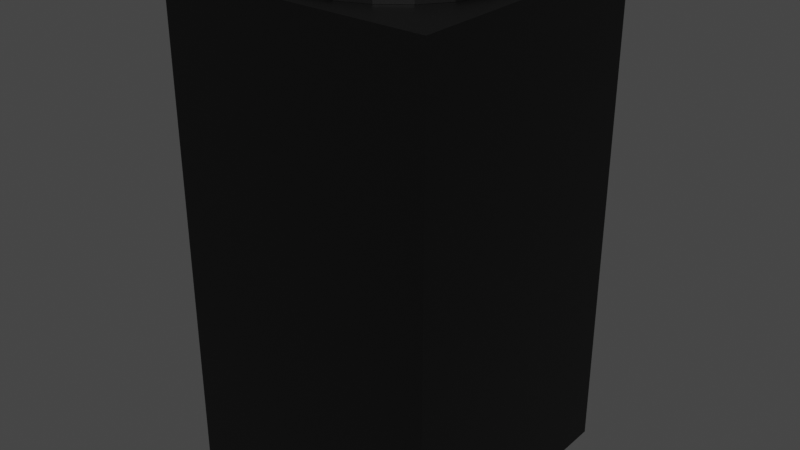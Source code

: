 # Source: 01ewazon.blend  (saved by Blender 3.3.6; exported with 4.5.12 LTS)
import bpy
from mathutils import Matrix  # noqa: F401  (used for matrix-valued properties, if any)

bpy.ops.wm.read_factory_settings(use_empty=True)
scene = bpy.context.scene
scene.name = 'Scene'

# ---- collections
col_collection = bpy.data.collections.new('Collection'); scene.collection.children.link(col_collection)

# ---- materials (node trees are filled in below, after node groups)
mat_mat1 = bpy.data.materials.new('mat1')
mat_mat1.alpha_threshold = 0.0
mat_mat1.use_transparent_shadow = False
mat_mat1.roughness = 0.5
mat_mat1.line_color = (0.0, 0.0, 0.0, 1.0)

# ---- material node trees
mat_mat1.use_nodes = True; mat_mat1.node_tree.nodes.clear()
_N = mat_mat1.node_tree.nodes; _L = mat_mat1.node_tree.links
n0 = _N.new('ShaderNodeOutputMaterial'); n0.name = 'Material Output'; n0.location = (300, 300)
n1 = _N.new('ShaderNodeBsdfPrincipled'); n1.name = 'Principled BSDF'; n1.location = (10, 300)
n1.distribution = 'GGX'
n1.subsurface_method = 'RANDOM_WALK_SKIN'
n1.inputs[0].default_value = (0.0, 0.0, 0.0, 1.0)
n1.inputs[3].default_value = 1.45
n1.inputs[27].default_value = (0.0, 0.0, 0.0, 1.0)
n1.inputs[28].default_value = 1.0
_L.new(n1.outputs[0], n0.inputs[0])
n0.is_active_output = True

# ---- world
world_world = bpy.data.worlds.new('World'); scene.world = world_world
world_world.use_nodes = True; world_world.node_tree.nodes.clear()
_N = world_world.node_tree.nodes; _L = world_world.node_tree.links
n0 = _N.new('ShaderNodeOutputWorld'); n0.name = 'World Output'; n0.location = (300, 300)
n1 = _N.new('ShaderNodeBackground'); n1.name = 'Background'; n1.location = (10, 300)
n1.inputs[0].default_value = (0.05088, 0.05088, 0.05088, 1.0)
_L.new(n1.outputs[0], n0.inputs[0])
n0.is_active_output = True
world_world.color = (0.05088, 0.05088, 0.05088)
world_world.use_sun_shadow = False
world_world.sun_shadow_jitter_overblur = 0.0

# ---- meshes
me_cube = bpy.data.meshes.new('Cube')
me_cube.from_pydata([(0.0, 0.05614, 0.01743), (0.075, 0.075, 0.27), (0.075, 0.075, 0.0), (0.075, -0.075, 0.27), (0.01453, 0.05423, 0.01743), (0.075, -0.075, 0.0), (-0.075, 0.075, 0.27), (0.02807, 0.04862, 0.01743), (-0.075, 0.075, 0.0), (-0.075, -0.075, 0.27), (0.0397, 0.0397, 0.01743), (-0.075, -0.075, 0.0), (0.04862, 0.02807, 0.01743), (0.05423, 0.01453, 0.01743), (0.05614, 0.0, 0.01743), (0.05423, -0.01453, 0.01743), (0.04862, -0.02807, 0.01743), (0.0397, -0.0397, 0.01743), (0.02807, -0.04862, 0.01743), (0.01453, -0.05423, 0.01743), (0.0, -0.05614, 0.01743), (-0.01453, -0.05423, 0.01743), (-0.02807, -0.04862, 0.01743), (-0.0397, -0.0397, 0.01743), (-0.04862, -0.02807, 0.01743), (-0.05423, -0.01453, 0.01743), (-0.05614, 0.0, 0.01743), (-0.05423, 0.01453, 0.01743), (-0.04862, 0.02807, 0.01743), (-0.0397, 0.0397, 0.01743), (-0.02807, 0.04862, 0.01743), (-0.01453, 0.05423, 0.01743), (-0.05296, 4.54e-11, 0.27), (-0.05116, -0.01371, 0.27), (-0.05116, 0.01371, 0.27), (-0.04587, -0.02648, 0.27), (-0.04587, 0.02648, 0.27), (-0.03745, -0.03745, 0.27), (-0.01371, 0.05116, 0.27), (-0.02648, 0.04587, 0.27), (0.01371, 0.05116, 0.27), (0.03745, 0.03745, 0.27), (0.02648, 0.04587, 0.27), (-8.786e-12, 0.05296, 0.27), (-0.03745, 0.03745, 0.27), (-0.01371, -0.05116, 0.27), (-0.02648, -0.04587, 0.27), (0.02648, -0.04587, 0.27), (0.01371, -0.05116, 0.27), (-8.786e-12, -0.05296, 0.27), (0.04587, -0.02648, 0.27), (0.04587, 0.02648, 0.27), (0.05296, 4.54e-11, 0.27), (0.05116, -0.01371, 0.27), (0.05116, 0.01371, 0.27), (0.03745, -0.03745, 0.27), (-0.05296, 4.54e-11, 0.275), (-0.05116, -0.01371, 0.275), (-0.05116, 0.01371, 0.275), (-0.04587, -0.02648, 0.275), (-0.04587, 0.02648, 0.275), (-0.03745, -0.03745, 0.275), (-0.01371, 0.05116, 0.275), (-0.02648, 0.04587, 0.275), (0.01371, 0.05116, 0.275), (0.03745, 0.03745, 0.275), (0.02648, 0.04587, 0.275), (-8.786e-12, 0.05296, 0.275), (-0.03745, 0.03745, 0.275), (-0.01371, -0.05116, 0.275), (-0.02648, -0.04587, 0.275), (0.02648, -0.04587, 0.275), (0.01371, -0.05116, 0.275), (-8.786e-12, -0.05296, 0.275), (0.04587, -0.02648, 0.275), (0.04587, 0.02648, 0.275), (0.05296, 4.54e-11, 0.275), (0.05116, -0.01371, 0.275), (0.05116, 0.01371, 0.275), (0.03745, -0.03745, 0.275), (-0.06047, 3.901e-12, 0.275), (-0.05841, -0.01565, 0.275), (-0.05841, 0.01565, 0.275), (-0.05237, -0.03023, 0.275), (-0.05237, 0.03023, 0.275), (-0.04276, -0.04276, 0.275), (-0.01565, 0.05841, 0.275), (-0.03023, 0.05237, 0.275), (0.01565, 0.05841, 0.275), (0.04276, 0.04276, 0.275), (0.03023, 0.05237, 0.275), (1.196e-11, 0.06047, 0.275), (-0.04276, 0.04276, 0.275), (-0.01565, -0.05841, 0.275), (-0.03023, -0.05237, 0.275), (0.03023, -0.05237, 0.275), (0.01565, -0.05841, 0.275), (1.196e-11, -0.06047, 0.275), (0.05237, -0.03023, 0.275), (0.05237, 0.03023, 0.275), (0.06047, 3.901e-12, 0.275), (0.05841, -0.01565, 0.275), (0.05841, 0.01565, 0.275), (0.04276, -0.04276, 0.275), (-0.06047, 3.901e-12, 0.2726), (-0.05841, -0.01565, 0.2726), (-0.05841, 0.01565, 0.2726), (-0.05237, -0.03023, 0.2726), (-0.05237, 0.03023, 0.2726), (-0.04276, -0.04276, 0.2726), (-0.01565, 0.05841, 0.2726), (-0.03023, 0.05237, 0.2726), (0.01565, 0.05841, 0.2726), (0.04276, 0.04276, 0.2726), (0.03023, 0.05237, 0.2726), (1.196e-11, 0.06047, 0.2726), (-0.04276, 0.04276, 0.2726), (-0.01565, -0.05841, 0.2726), (-0.03023, -0.05237, 0.2726), (0.03023, -0.05237, 0.2726), (0.01565, -0.05841, 0.2726), (1.196e-11, -0.06047, 0.2726), (0.05237, -0.03023, 0.2726), (0.05237, 0.03023, 0.2726), (0.06047, 3.901e-12, 0.2726), (0.05841, -0.01565, 0.2726), (0.05841, 0.01565, 0.2726), (0.04276, -0.04276, 0.2726), (-0.06508, -6.627e-11, 0.2726), (-0.06286, -0.01684, 0.2726), (-0.06286, 0.01684, 0.2726), (-0.05636, -0.03254, 0.2726), (-0.05636, 0.03254, 0.2726), (-0.04602, -0.04602, 0.2726), (-0.01684, 0.06286, 0.2726), (-0.03254, 0.05636, 0.2726), (0.01684, 0.06286, 0.2726), (0.04602, 0.04602, 0.2726), (0.03254, 0.05636, 0.2726), (8.055e-11, 0.06508, 0.2726), (-0.04602, 0.04602, 0.2726), (-0.01684, -0.06286, 0.2726), (-0.03254, -0.05636, 0.2726), (0.03254, -0.05636, 0.2726), (0.01684, -0.06286, 0.2726), (8.055e-11, -0.06508, 0.2726), (0.05636, -0.03254, 0.2726), (0.05636, 0.03254, 0.2726), (0.06508, -6.627e-11, 0.2726), (0.06286, -0.01684, 0.2726), (0.06286, 0.01684, 0.2726), (0.04602, -0.04602, 0.2726), (-0.06508, -6.627e-11, 0.2701), (-0.06286, -0.01684, 0.2701), (-0.06286, 0.01684, 0.2701), (-0.05636, -0.03254, 0.2701), (-0.05636, 0.03254, 0.2701), (-0.04602, -0.04602, 0.2701), (-0.01684, 0.06286, 0.2701), (-0.03254, 0.05636, 0.2701), (0.01684, 0.06286, 0.2701), (0.04602, 0.04602, 0.2701), (0.03254, 0.05636, 0.2701), (8.055e-11, 0.06508, 0.2701), (-0.04602, 0.04602, 0.2701), (-0.01684, -0.06286, 0.2701), (-0.03254, -0.05636, 0.2701), (0.03254, -0.05636, 0.2701), (0.01684, -0.06286, 0.2701), (8.055e-11, -0.06508, 0.2701), (0.05636, -0.03254, 0.2701), (0.05636, 0.03254, 0.2701), (0.06508, -6.627e-11, 0.2701), (0.06286, -0.01684, 0.2701), (0.06286, 0.01684, 0.2701), (0.04602, -0.04602, 0.2701), (-0.01318, 2.375e-10, 0.2696), (-0.01273, -0.003412, 0.2696), (-0.01273, 0.003412, 0.2696), (-0.01142, -0.006591, 0.2696), (-0.01142, 0.006591, 0.2696), (-0.009321, -0.009321, 0.2696), (-0.003412, 0.01273, 0.2696), (-0.006591, 0.01142, 0.2696), (0.003412, 0.01273, 0.2696), (0.009321, 0.009321, 0.2696), (0.006591, 0.01142, 0.2696), (-1.188e-10, 0.01318, 0.2696), (-0.009321, 0.009321, 0.2696), (-0.003412, -0.01273, 0.2696), (-0.006591, -0.01142, 0.2696), (0.006591, -0.01142, 0.2696), (0.003412, -0.01273, 0.2696), (-1.188e-10, -0.01318, 0.2696), (0.01142, -0.006591, 0.2696), (0.01142, 0.006591, 0.2696), (0.01318, 2.375e-10, 0.2696), (0.01273, -0.003412, 0.2696), (0.01273, 0.003412, 0.2696), (0.009321, -0.009321, 0.2696), (0.003412, 0.01273, 0.2686), (0.006591, 0.01142, 0.2686), (0.009321, 0.009321, 0.2686), (-0.01318, 2.375e-10, 0.2686), (-0.01273, -0.003412, 0.2686), (-0.01273, 0.003412, 0.2686), (-0.01142, -0.006591, 0.2686), (-0.01142, 0.006591, 0.2686), (-0.003412, 0.01273, 0.2686), (-0.006591, 0.01142, 0.2686), (-1.188e-10, 0.01318, 0.2686), (-0.009321, 0.009321, 0.2686), (-0.009321, -0.009321, 0.2686), (-0.006591, -0.01142, 0.2686), (0.01142, 0.006591, 0.2686), (0.01273, 0.003412, 0.2686), (0.006591, -0.01142, 0.2686), (0.009321, -0.009321, 0.2686), (-0.003412, -0.01273, 0.2686), (-1.188e-10, -0.01318, 0.2686), (0.003412, -0.01273, 0.2686), (0.01142, -0.006591, 0.2686), (0.01273, -0.003412, 0.2686), (0.01318, 2.375e-10, 0.2686), (0.003412, 0.01273, 0.2674), (0.006591, 0.01142, 0.2674), (0.009321, 0.009321, 0.2674), (-0.01318, 2.375e-10, 0.2674), (-0.01273, -0.003412, 0.2674), (-0.01273, 0.003412, 0.2674), (-0.01142, -0.006591, 0.2674), (-0.01142, 0.006591, 0.2674), (-0.003412, 0.01273, 0.2674), (-0.006591, 0.01142, 0.2674), (-1.188e-10, 0.01318, 0.2674), (-0.009321, 0.009321, 0.2674), (-0.009321, -0.009321, 0.2674), (-0.006591, -0.01142, 0.2674), (0.01142, 0.006591, 0.2674), (0.01273, 0.003412, 0.2674), (0.006591, -0.01142, 0.2674), (0.009321, -0.009321, 0.2674), (-0.003412, -0.01273, 0.2674), (-1.188e-10, -0.01318, 0.2674), (0.003412, -0.01273, 0.2674), (0.01142, -0.006591, 0.2674), (0.01273, -0.003412, 0.2674), (0.01318, 2.375e-10, 0.2674), (-0.03289, 6.142e-10, 0.2691), (-0.03176, -0.008511, 0.2691), (-0.03176, 0.008511, 0.2691), (-0.02848, -0.01644, 0.2691), (-0.02848, 0.01644, 0.2691), (-0.02325, -0.02325, 0.2691), (-0.008511, 0.03176, 0.2691), (-0.01644, 0.02848, 0.2691), (0.008511, 0.03176, 0.2691), (0.02325, 0.02325, 0.2691), (0.01644, 0.02848, 0.2691), (-1.803e-10, 0.03289, 0.2691), (-0.02325, 0.02325, 0.2691), (-0.008511, -0.03176, 0.2691), (-0.01644, -0.02848, 0.2691), (0.01644, -0.02848, 0.2691), (0.008511, -0.03176, 0.2691), (-1.803e-10, -0.03289, 0.2691), (0.02848, -0.01644, 0.2691), (0.02848, 0.01644, 0.2691), (0.03289, 6.142e-10, 0.2691), (0.03176, -0.008511, 0.2691), (0.03176, 0.008511, 0.2691), (0.02325, -0.02325, 0.2691), (0.008511, 0.03176, 0.2681), (0.01644, 0.02848, 0.2681), (0.02325, 0.02325, 0.2681), (-0.03289, 6.142e-10, 0.2681), (-0.03176, -0.008511, 0.2681), (-0.03176, 0.008511, 0.2681), (-0.02848, -0.01644, 0.2681), (-0.02848, 0.01644, 0.2681), (-0.008511, 0.03176, 0.2681), (-0.01644, 0.02848, 0.2681), (-1.803e-10, 0.03289, 0.2681), (-0.02325, 0.02325, 0.2681), (-0.02325, -0.02325, 0.2681), (-0.01644, -0.02848, 0.2681), (0.02848, 0.01644, 0.2681), (0.03176, 0.008511, 0.2681), (0.01644, -0.02848, 0.2681), (0.02325, -0.02325, 0.2681), (-0.008511, -0.03176, 0.2681), (-1.803e-10, -0.03289, 0.2681), (0.008511, -0.03176, 0.2681), (0.02848, -0.01644, 0.2681), (0.03176, -0.008511, 0.2681), (0.03289, 6.142e-10, 0.2681), (0.009123, 0.03405, 0.2691), (0.01762, 0.03053, 0.2691), (0.02492, 0.02492, 0.2691), (-0.03525, 6.128e-10, 0.2691), (-0.03405, -0.009123, 0.2691), (-0.03405, 0.009123, 0.2691), (-0.03053, -0.01762, 0.2691), (-0.03053, 0.01762, 0.2691), (-0.009123, 0.03405, 0.2691), (-0.01762, 0.03053, 0.2691), (-1.877e-10, 0.03525, 0.2691), (-0.02492, 0.02492, 0.2691), (-0.02492, -0.02492, 0.2691), (-0.01762, -0.03053, 0.2691), (0.03053, 0.01762, 0.2691), (0.03405, 0.009123, 0.2691), (0.01762, -0.03053, 0.2691), (0.02492, -0.02492, 0.2691), (-0.009123, -0.03405, 0.2691), (-1.877e-10, -0.03525, 0.2691), (0.009123, -0.03405, 0.2691), (0.03053, -0.01762, 0.2691), (0.03405, -0.009123, 0.2691), (0.03525, 6.128e-10, 0.2691), (0.009123, 0.03405, 0.2681), (0.01762, 0.03053, 0.2681), (0.02492, 0.02492, 0.2681), (-0.03525, 6.128e-10, 0.2681), (-0.03405, -0.009123, 0.2681), (-0.03405, 0.009123, 0.2681), (-0.03053, -0.01762, 0.2681), (-0.03053, 0.01762, 0.2681), (-0.009123, 0.03405, 0.2681), (-0.01762, 0.03053, 0.2681), (-1.877e-10, 0.03525, 0.2681), (-0.02492, 0.02492, 0.2681), (-0.02492, -0.02492, 0.2681), (-0.01762, -0.03053, 0.2681), (0.03053, 0.01762, 0.2681), (0.03405, 0.009123, 0.2681), (0.01762, -0.03053, 0.2681), (0.02492, -0.02492, 0.2681), (-0.009123, -0.03405, 0.2681), (-1.877e-10, -0.03525, 0.2681), (0.009123, -0.03405, 0.2681), (0.03053, -0.01762, 0.2681), (0.03405, -0.009123, 0.2681), (0.03525, 6.128e-10, 0.2681), (-0.05586, -0.005619, 0.2696), (-0.05541, -0.009031, 0.2696), (-0.009031, 0.05541, 0.2696), (-0.005619, 0.05586, 0.2696), (0.009031, -0.05541, 0.2696), (0.005619, -0.05586, 0.2696), (0.05586, 0.005619, 0.2696), (0.05541, 0.009031, 0.2696), (-0.05586, -0.005619, 0.2686), (-0.05541, -0.009031, 0.2686), (-0.009031, 0.05541, 0.2686), (-0.005619, 0.05586, 0.2686), (0.009031, -0.05541, 0.2686), (0.005619, -0.05586, 0.2686), (0.05586, 0.005619, 0.2686), (0.05541, 0.009031, 0.2686)], [], [(37, 9, 3, 55, 47, 48, 49, 45, 46), (3, 1, 6, 9, 37, 35, 33, 32, 34, 36, 44, 39, 38, 43, 40, 42, 41, 51, 54, 52, 53, 50, 55), (5, 3, 9, 11), (11, 9, 6, 8), (8, 2, 5, 11), (2, 1, 3, 5), (8, 6, 1, 2), (43, 0, 4, 40), (40, 4, 7, 42), (42, 7, 10, 41), (10, 12, 51, 41), (12, 13, 54, 51), (13, 14, 52, 54), (14, 15, 53, 52), (15, 16, 50, 53), (16, 17, 55, 50), (17, 18, 47, 55), (18, 19, 48, 47), (19, 20, 49, 48), (20, 21, 45, 49), (21, 22, 46, 45), (22, 23, 37, 46), (37, 23, 24, 35), (35, 24, 25, 33), (33, 25, 26, 32), (32, 26, 27, 34), (34, 27, 28, 36), (36, 28, 29, 44), (44, 29, 30, 39), (39, 30, 31, 38), (38, 31, 0, 43), (25, 24, 23, 22, 21, 20, 19, 18, 17, 16, 15, 14, 13, 12, 10, 7, 4, 0, 31, 30, 29, 28, 27, 26), (37, 35, 59, 61), (49, 45, 69, 73), (48, 49, 73, 72), (46, 37, 61, 70), (39, 38, 62, 63), (51, 54, 78, 75), (50, 55, 79, 74), (55, 47, 71, 79), (33, 32, 56, 57), (38, 43, 67, 62), (52, 53, 77, 76), (32, 34, 58, 56), (36, 44, 68, 60), (47, 48, 72, 71), (54, 52, 76, 78), (45, 46, 70, 69), (40, 42, 66, 64), (35, 33, 57, 59), (42, 41, 65, 66), (43, 40, 64, 67), (34, 36, 60, 58), (41, 51, 75, 65), (44, 39, 63, 68), (53, 50, 74, 77), (65, 75, 99, 89), (56, 58, 82, 80), (77, 74, 98, 101), (75, 78, 102, 99), (59, 57, 81, 83), (74, 79, 103, 98), (79, 71, 95, 103), (58, 60, 84, 82), (76, 77, 101, 100), (69, 70, 94, 93), (63, 62, 86, 87), (78, 76, 100, 102), (73, 69, 93, 97), (67, 64, 88, 91), (61, 59, 83, 85), (64, 66, 90, 88), (62, 67, 91, 86), (68, 63, 87, 92), (60, 68, 92, 84), (66, 65, 89, 90), (71, 72, 96, 95), (70, 61, 85, 94), (57, 56, 80, 81), (72, 73, 97, 96), (102, 100, 124, 126), (97, 93, 117, 121), (91, 88, 112, 115), (85, 83, 107, 109), (88, 90, 114, 112), (86, 91, 115, 110), (92, 87, 111, 116), (84, 92, 116, 108), (90, 89, 113, 114), (95, 96, 120, 119), (94, 85, 109, 118), (81, 80, 104, 105), (96, 97, 121, 120), (89, 99, 123, 113), (80, 82, 106, 104), (101, 98, 122, 125), (99, 102, 126, 123), (83, 81, 105, 107), (98, 103, 127, 122), (103, 95, 119, 127), (82, 84, 108, 106), (100, 101, 125, 124), (93, 94, 118, 117), (87, 86, 110, 111), (113, 123, 147, 137), (104, 106, 130, 128), (125, 122, 146, 149), (123, 126, 150, 147), (107, 105, 129, 131), (122, 127, 151, 146), (127, 119, 143, 151), (106, 108, 132, 130), (124, 125, 149, 148), (117, 118, 142, 141), (111, 110, 134, 135), (126, 124, 148, 150), (121, 117, 141, 145), (115, 112, 136, 139), (109, 107, 131, 133), (112, 114, 138, 136), (110, 115, 139, 134), (116, 111, 135, 140), (108, 116, 140, 132), (114, 113, 137, 138), (119, 120, 144, 143), (118, 109, 133, 142), (105, 104, 128, 129), (120, 121, 145, 144), (145, 141, 165, 169), (139, 136, 160, 163), (133, 131, 155, 157), (136, 138, 162, 160), (134, 139, 163, 158), (140, 135, 159, 164), (132, 140, 164, 156), (138, 137, 161, 162), (143, 144, 168, 167), (142, 133, 157, 166), (129, 128, 152, 153), (144, 145, 169, 168), (137, 147, 171, 161), (128, 130, 154, 152), (149, 146, 170, 173), (147, 150, 174, 171), (131, 129, 153, 155), (146, 151, 175, 170), (151, 143, 167, 175), (130, 132, 156, 154), (148, 149, 173, 172), (141, 142, 166, 165), (135, 134, 158, 159), (150, 148, 172, 174), (186, 185, 195, 198, 196, 197, 194, 199, 191, 192, 193, 189, 190, 181, 179, 177, 176, 178, 180, 188, 183, 182, 187, 184), (212, 213, 237, 236), (198, 195, 214, 215), (177, 179, 206, 204), (199, 194, 221, 217), (191, 199, 217, 216), (180, 178, 205, 207), (197, 196, 223, 222), (190, 189, 218, 213), (182, 183, 209, 208), (182, 208, 354, 346), (189, 193, 219, 218), (184, 187, 210, 200), (179, 181, 212, 206), (186, 184, 200, 201), (193, 192, 348, 349), (183, 188, 211, 209), (188, 180, 207, 211), (185, 186, 201, 202), (192, 191, 216, 220), (181, 190, 213, 212), (208, 210, 355, 354), (176, 177, 345, 344), (195, 185, 202, 214), (178, 176, 203, 205), (194, 197, 222, 221), (225, 224, 234, 232, 233, 235, 231, 229, 227, 228, 230, 236, 237, 242, 243, 244, 240, 241, 245, 246, 247, 239, 238, 226), (203, 204, 228, 227), (219, 220, 244, 243), (214, 202, 226, 238), (205, 203, 227, 229), (221, 222, 246, 245), (215, 214, 238, 239), (204, 206, 230, 228), (217, 221, 245, 241), (216, 217, 241, 240), (207, 205, 229, 231), (222, 223, 247, 246), (213, 218, 242, 237), (208, 209, 233, 232), (223, 215, 239, 247), (218, 219, 243, 242), (200, 210, 234, 224), (206, 212, 236, 230), (201, 200, 224, 225), (210, 208, 232, 234), (209, 211, 235, 233), (211, 207, 231, 235), (202, 201, 225, 226), (220, 216, 240, 244), (270, 287, 286, 267), (249, 276, 278, 251), (271, 289, 293, 266), (263, 288, 289, 271), (252, 279, 277, 250), (269, 294, 295, 268), (262, 285, 290, 261), (254, 280, 281, 255), (268, 295, 287, 270), (261, 290, 291, 265), (256, 272, 282, 259), (251, 278, 284, 253), (258, 273, 272, 256), (259, 282, 280, 254), (255, 281, 283, 260), (260, 283, 279, 252), (257, 274, 273, 258), (264, 292, 288, 263), (253, 284, 285, 262), (248, 275, 276, 249), (265, 291, 292, 264), (267, 286, 274, 257), (250, 277, 275, 248), (266, 293, 294, 269), (311, 310, 334, 335), (300, 302, 326, 324), (313, 317, 341, 337), (312, 313, 337, 336), (303, 301, 325, 327), (318, 319, 343, 342), (309, 314, 338, 333), (304, 305, 329, 328), (319, 311, 335, 343), (314, 315, 339, 338), (296, 306, 330, 320), (302, 308, 332, 326), (297, 296, 320, 321), (306, 304, 328, 330), (305, 307, 331, 329), (307, 303, 327, 331), (298, 297, 321, 322), (316, 312, 336, 340), (308, 309, 333, 332), (299, 300, 324, 323), (315, 316, 340, 339), (310, 298, 322, 334), (301, 299, 323, 325), (317, 318, 342, 341), (268, 270, 311, 319), (255, 260, 307, 305), (286, 287, 335, 334), (251, 253, 308, 302), (253, 262, 309, 308), (289, 288, 336, 337), (260, 252, 303, 307), (267, 257, 298, 310), (290, 285, 333, 338), (272, 273, 321, 320), (270, 267, 310, 311), (291, 290, 338, 339), (273, 274, 322, 321), (263, 271, 313, 312), (280, 282, 330, 328), (276, 275, 323, 324), (262, 261, 314, 309), (288, 292, 340, 336), (258, 256, 296, 297), (275, 277, 325, 323), (261, 265, 315, 314), (292, 291, 339, 340), (257, 258, 297, 298), (278, 276, 324, 326), (259, 254, 304, 306), (294, 293, 341, 342), (248, 249, 300, 299), (277, 279, 327, 325), (264, 263, 312, 316), (293, 289, 337, 341), (250, 248, 299, 301), (281, 280, 328, 329), (265, 264, 316, 315), (295, 294, 342, 343), (249, 251, 302, 300), (282, 272, 320, 330), (266, 269, 318, 317), (287, 295, 343, 335), (252, 250, 301, 303), (283, 281, 329, 331), (271, 266, 317, 313), (284, 278, 326, 332), (254, 255, 305, 304), (285, 284, 332, 333), (269, 268, 319, 318), (279, 283, 331, 327), (256, 259, 306, 296), (274, 286, 334, 322), (350, 351, 359, 358), (347, 346, 354, 355), (344, 345, 353, 352), (349, 348, 356, 357), (192, 220, 356, 348), (204, 203, 352, 353), (219, 193, 349, 357), (220, 219, 357, 356), (203, 176, 344, 352), (198, 215, 359, 351), (210, 187, 347, 355), (223, 196, 350, 358), (196, 198, 351, 350), (177, 204, 353, 345), (187, 182, 346, 347), (215, 223, 358, 359)])
_uv = me_cube.uv_layers.new(name='UVMap')
_uv.uv.foreach_set('vector', [0.8162, 0.6912, 0.875, 0.75, 0.625, 0.75, 0.6838, 0.6912, 0.7032, 0.706, 0.7258, 0.7154, 0.75, 0.7186, 0.7742, 0.7154, 0.7968, 0.706, 0.625, 0.75, 0.625, 0.5, 0.875, 0.5, 0.875, 0.75, 0.8162, 0.6912, 0.831, 0.6718, 0.8404, 0.6492, 0.8436, 0.625, 0.8404, 0.6008, 0.831, 0.5782, 0.8162, 0.5588, 0.7968, 0.544, 0.7742, 0.5346, 0.75, 0.5314, 0.7258, 0.5346, 0.7032, 0.544, 0.6838, 0.5588, 0.669, 0.5782, 0.6596, 0.6008, 0.6564, 0.625, 0.6596, 0.6492, 0.669, 0.6718, 0.6838, 0.6912, 0.375, 0.75, 0.625, 0.75, 0.625, 1.0, 0.375, 1.0, 0.375, 0.0, 0.625, 0.0, 0.625, 0.25, 0.375, 0.25, 0.125, 0.5, 0.375, 0.5, 0.375, 0.75, 0.125, 0.75, 0.375, 0.5, 0.625, 0.5, 0.625, 0.75, 0.375, 0.75, 0.375, 0.25, 0.625, 0.25, 0.625, 0.5, 0.375, 0.5, 1.0, 0.75, 1.0, 0.5, 0.9583, 0.5, 0.9583, 0.75, 0.9583, 0.75, 0.9583, 0.5, 0.9167, 0.5, 0.9167, 0.75, 0.9167, 0.75, 0.9167, 0.5, 0.875, 0.5, 0.875, 0.75, 0.875, 0.5, 0.8333, 0.5, 0.8333, 0.75, 0.875, 0.75, 0.8333, 0.5, 0.7917, 0.5, 0.7917, 0.75, 0.8333, 0.75, 0.7917, 0.5, 0.75, 0.5, 0.75, 0.75, 0.7917, 0.75, 0.75, 0.5, 0.7083, 0.5, 0.7083, 0.75, 0.75, 0.75, 0.7083, 0.5, 0.6667, 0.5, 0.6667, 0.75, 0.7083, 0.75, 0.6667, 0.5, 0.625, 0.5, 0.625, 0.75, 0.6667, 0.75, 0.625, 0.5, 0.5833, 0.5, 0.5833, 0.75, 0.625, 0.75, 0.5833, 0.5, 0.5417, 0.5, 0.5417, 0.75, 0.5833, 0.75, 0.5417, 0.5, 0.5, 0.5, 0.5, 0.75, 0.5417, 0.75, 0.5, 0.5, 0.4583, 0.5, 0.4583, 0.75, 0.5, 0.75, 0.4583, 0.5, 0.4167, 0.5, 0.4167, 0.75, 0.4583, 0.75, 0.4167, 0.5, 0.375, 0.5, 0.375, 0.75, 0.4167, 0.75, 0.375, 0.75, 0.375, 0.5, 0.3333, 0.5, 0.3333, 0.75, 0.3333, 0.75, 0.3333, 0.5, 0.2917, 0.5, 0.2917, 0.75, 0.2917, 0.75, 0.2917, 0.5, 0.25, 0.5, 0.25, 0.75, 0.25, 0.75, 0.25, 0.5, 0.2083, 0.5, 0.2083, 0.75, 0.2083, 0.75, 0.2083, 0.5, 0.1667, 0.5, 0.1667, 0.75, 0.1667, 0.75, 0.1667, 0.5, 0.125, 0.5, 0.125, 0.75, 0.125, 0.75, 0.125, 0.5, 0.08333, 0.5, 0.08333, 0.75, 0.08333, 0.75, 0.08333, 0.5, 0.04167, 0.5, 0.04167, 0.75, 0.04167, 0.75, 0.04167, 0.5, -1.863e-07, 0.5, -1.863e-07, 0.75, 0.5182, 0.1879, 0.5422, 0.13, 0.5803, 0.08029, 0.63, 0.04215, 0.6879, 0.01818, 0.75, 0.01, 0.8121, 0.01818, 0.87, 0.04215, 0.9197, 0.08029, 0.9578, 0.13, 0.9818, 0.1879, 0.99, 0.25, 0.9818, 0.3121, 0.9578, 0.37, 0.9197, 0.4197, 0.87, 0.4578, 0.8121, 0.4818, 0.75, 0.49, 0.6879, 0.4818, 0.63, 0.4578, 0.5803, 0.4197, 0.5422, 0.37, 0.5182, 0.3121, 0.51, 0.25, 0.8162, 0.6912, 0.831, 0.6718, 0.831, 0.6718, 0.8162, 0.6912, 0.75, 0.7186, 0.7742, 0.7154, 0.7742, 0.7154, 0.75, 0.7186, 0.7258, 0.7154, 0.75, 0.7186, 0.75, 0.7186, 0.7258, 0.7154, 0.7968, 0.706, 0.8162, 0.6912, 0.8162, 0.6912, 0.7968, 0.706, 0.7968, 0.544, 0.7742, 0.5346, 0.7742, 0.5346, 0.7968, 0.544, 0.669, 0.5782, 0.6596, 0.6008, 0.6596, 0.6008, 0.669, 0.5782, 0.669, 0.6718, 0.6838, 0.6912, 0.6838, 0.6912, 0.669, 0.6718, 0.6838, 0.6912, 0.7032, 0.706, 0.7032, 0.706, 0.6838, 0.6912, 0.8404, 0.6492, 0.8436, 0.625, 0.8436, 0.625, 0.8404, 0.6492, 0.7742, 0.5346, 0.75, 0.5314, 0.75, 0.5314, 0.7742, 0.5346, 0.6564, 0.625, 0.6596, 0.6492, 0.6596, 0.6492, 0.6564, 0.625, 0.8436, 0.625, 0.8404, 0.6008, 0.8404, 0.6008, 0.8436, 0.625, 0.831, 0.5782, 0.8162, 0.5588, 0.8162, 0.5588, 0.831, 0.5782, 0.7032, 0.706, 0.7258, 0.7154, 0.7258, 0.7154, 0.7032, 0.706, 0.6596, 0.6008, 0.6564, 0.625, 0.6564, 0.625, 0.6596, 0.6008, 0.7742, 0.7154, 0.7968, 0.706, 0.7968, 0.706, 0.7742, 0.7154, 0.7258, 0.5346, 0.7032, 0.544, 0.7032, 0.544, 0.7258, 0.5346, 0.831, 0.6718, 0.8404, 0.6492, 0.8404, 0.6492, 0.831, 0.6718, 0.7032, 0.544, 0.6838, 0.5588, 0.6838, 0.5588, 0.7032, 0.544, 0.75, 0.5314, 0.7258, 0.5346, 0.7258, 0.5346, 0.75, 0.5314, 0.8404, 0.6008, 0.831, 0.5782, 0.831, 0.5782, 0.8404, 0.6008, 0.6838, 0.5588, 0.669, 0.5782, 0.669, 0.5782, 0.6838, 0.5588, 0.8162, 0.5588, 0.7968, 0.544, 0.7968, 0.544, 0.8162, 0.5588, 0.6596, 0.6492, 0.669, 0.6718, 0.669, 0.6718, 0.6596, 0.6492, 0.6838, 0.5588, 0.669, 0.5782, 0.669, 0.5782, 0.6838, 0.5588, 0.8436, 0.625, 0.8404, 0.6008, 0.8404, 0.6008, 0.8436, 0.625, 0.6596, 0.6492, 0.669, 0.6718, 0.669, 0.6718, 0.6596, 0.6492, 0.669, 0.5782, 0.6596, 0.6008, 0.6596, 0.6008, 0.669, 0.5782, 0.831, 0.6718, 0.8404, 0.6492, 0.8404, 0.6492, 0.831, 0.6718, 0.669, 0.6718, 0.6838, 0.6912, 0.6838, 0.6912, 0.669, 0.6718, 0.6838, 0.6912, 0.7032, 0.706, 0.7032, 0.706, 0.6838, 0.6912, 0.8404, 0.6008, 0.831, 0.5782, 0.831, 0.5782, 0.8404, 0.6008, 0.6564, 0.625, 0.6596, 0.6492, 0.6596, 0.6492, 0.6564, 0.625, 0.7742, 0.7154, 0.7968, 0.706, 0.7968, 0.706, 0.7742, 0.7154, 0.7968, 0.544, 0.7742, 0.5346, 0.7742, 0.5346, 0.7968, 0.544, 0.6596, 0.6008, 0.6564, 0.625, 0.6564, 0.625, 0.6596, 0.6008, 0.75, 0.7186, 0.7742, 0.7154, 0.7742, 0.7154, 0.75, 0.7186, 0.75, 0.5314, 0.7258, 0.5346, 0.7258, 0.5346, 0.75, 0.5314, 0.8162, 0.6912, 0.831, 0.6718, 0.831, 0.6718, 0.8162, 0.6912, 0.7258, 0.5346, 0.7032, 0.544, 0.7032, 0.544, 0.7258, 0.5346, 0.7742, 0.5346, 0.75, 0.5314, 0.75, 0.5314, 0.7742, 0.5346, 0.8162, 0.5588, 0.7968, 0.544, 0.7968, 0.544, 0.8162, 0.5588, 0.831, 0.5782, 0.8162, 0.5588, 0.8162, 0.5588, 0.831, 0.5782, 0.7032, 0.544, 0.6838, 0.5588, 0.6838, 0.5588, 0.7032, 0.544, 0.7032, 0.706, 0.7258, 0.7154, 0.7258, 0.7154, 0.7032, 0.706, 0.7968, 0.706, 0.8162, 0.6912, 0.8162, 0.6912, 0.7968, 0.706, 0.8404, 0.6492, 0.8436, 0.625, 0.8436, 0.625, 0.8404, 0.6492, 0.7258, 0.7154, 0.75, 0.7186, 0.75, 0.7186, 0.7258, 0.7154, 0.6596, 0.6008, 0.6564, 0.625, 0.6564, 0.625, 0.6596, 0.6008, 0.75, 0.7186, 0.7742, 0.7154, 0.7742, 0.7154, 0.75, 0.7186, 0.75, 0.5314, 0.7258, 0.5346, 0.7258, 0.5346, 0.75, 0.5314, 0.8162, 0.6912, 0.831, 0.6718, 0.831, 0.6718, 0.8162, 0.6912, 0.7258, 0.5346, 0.7032, 0.544, 0.7032, 0.544, 0.7258, 0.5346, 0.7742, 0.5346, 0.75, 0.5314, 0.75, 0.5314, 0.7742, 0.5346, 0.8162, 0.5588, 0.7968, 0.544, 0.7968, 0.544, 0.8162, 0.5588, 0.831, 0.5782, 0.8162, 0.5588, 0.8162, 0.5588, 0.831, 0.5782, 0.7032, 0.544, 0.6838, 0.5588, 0.6838, 0.5588, 0.7032, 0.544, 0.7032, 0.706, 0.7258, 0.7154, 0.7258, 0.7154, 0.7032, 0.706, 0.7968, 0.706, 0.8162, 0.6912, 0.8162, 0.6912, 0.7968, 0.706, 0.8404, 0.6492, 0.8436, 0.625, 0.8436, 0.625, 0.8404, 0.6492, 0.7258, 0.7154, 0.75, 0.7186, 0.75, 0.7186, 0.7258, 0.7154, 0.6838, 0.5588, 0.669, 0.5782, 0.669, 0.5782, 0.6838, 0.5588, 0.8436, 0.625, 0.8404, 0.6008, 0.8404, 0.6008, 0.8436, 0.625, 0.6596, 0.6492, 0.669, 0.6718, 0.669, 0.6718, 0.6596, 0.6492, 0.669, 0.5782, 0.6596, 0.6008, 0.6596, 0.6008, 0.669, 0.5782, 0.831, 0.6718, 0.8404, 0.6492, 0.8404, 0.6492, 0.831, 0.6718, 0.669, 0.6718, 0.6838, 0.6912, 0.6838, 0.6912, 0.669, 0.6718, 0.6838, 0.6912, 0.7032, 0.706, 0.7032, 0.706, 0.6838, 0.6912, 0.8404, 0.6008, 0.831, 0.5782, 0.831, 0.5782, 0.8404, 0.6008, 0.6564, 0.625, 0.6596, 0.6492, 0.6596, 0.6492, 0.6564, 0.625, 0.7742, 0.7154, 0.7968, 0.706, 0.7968, 0.706, 0.7742, 0.7154, 0.7968, 0.544, 0.7742, 0.5346, 0.7742, 0.5346, 0.7968, 0.544, 0.6838, 0.5588, 0.669, 0.5782, 0.669, 0.5782, 0.6838, 0.5588, 0.8436, 0.625, 0.8404, 0.6008, 0.8404, 0.6008, 0.8436, 0.625, 0.6596, 0.6492, 0.669, 0.6718, 0.669, 0.6718, 0.6596, 0.6492, 0.669, 0.5782, 0.6596, 0.6008, 0.6596, 0.6008, 0.669, 0.5782, 0.831, 0.6718, 0.8404, 0.6492, 0.8404, 0.6492, 0.831, 0.6718, 0.669, 0.6718, 0.6838, 0.6912, 0.6838, 0.6912, 0.669, 0.6718, 0.6838, 0.6912, 0.7032, 0.706, 0.7032, 0.706, 0.6838, 0.6912, 0.8404, 0.6008, 0.831, 0.5782, 0.831, 0.5782, 0.8404, 0.6008, 0.6564, 0.625, 0.6596, 0.6492, 0.6596, 0.6492, 0.6564, 0.625, 0.7742, 0.7154, 0.7968, 0.706, 0.7968, 0.706, 0.7742, 0.7154, 0.7968, 0.544, 0.7742, 0.5346, 0.7742, 0.5346, 0.7968, 0.544, 0.6596, 0.6008, 0.6564, 0.625, 0.6564, 0.625, 0.6596, 0.6008, 0.75, 0.7186, 0.7742, 0.7154, 0.7742, 0.7154, 0.75, 0.7186, 0.75, 0.5314, 0.7258, 0.5346, 0.7258, 0.5346, 0.75, 0.5314, 0.8162, 0.6912, 0.831, 0.6718, 0.831, 0.6718, 0.8162, 0.6912, 0.7258, 0.5346, 0.7032, 0.544, 0.7032, 0.544, 0.7258, 0.5346, 0.7742, 0.5346, 0.75, 0.5314, 0.75, 0.5314, 0.7742, 0.5346, 0.8162, 0.5588, 0.7968, 0.544, 0.7968, 0.544, 0.8162, 0.5588, 0.831, 0.5782, 0.8162, 0.5588, 0.8162, 0.5588, 0.831, 0.5782, 0.7032, 0.544, 0.6838, 0.5588, 0.6838, 0.5588, 0.7032, 0.544, 0.7032, 0.706, 0.7258, 0.7154, 0.7258, 0.7154, 0.7032, 0.706, 0.7968, 0.706, 0.8162, 0.6912, 0.8162, 0.6912, 0.7968, 0.706, 0.8404, 0.6492, 0.8436, 0.625, 0.8436, 0.625, 0.8404, 0.6492, 0.7258, 0.7154, 0.75, 0.7186, 0.75, 0.7186, 0.7258, 0.7154, 0.75, 0.7186, 0.7742, 0.7154, 0.7742, 0.7154, 0.75, 0.7186, 0.75, 0.5314, 0.7258, 0.5346, 0.7258, 0.5346, 0.75, 0.5314, 0.8162, 0.6912, 0.831, 0.6718, 0.831, 0.6718, 0.8162, 0.6912, 0.7258, 0.5346, 0.7032, 0.544, 0.7032, 0.544, 0.7258, 0.5346, 0.7742, 0.5346, 0.75, 0.5314, 0.75, 0.5314, 0.7742, 0.5346, 0.8162, 0.5588, 0.7968, 0.544, 0.7968, 0.544, 0.8162, 0.5588, 0.831, 0.5782, 0.8162, 0.5588, 0.8162, 0.5588, 0.831, 0.5782, 0.7032, 0.544, 0.6838, 0.5588, 0.6838, 0.5588, 0.7032, 0.544, 0.7032, 0.706, 0.7258, 0.7154, 0.7258, 0.7154, 0.7032, 0.706, 0.7968, 0.706, 0.8162, 0.6912, 0.8162, 0.6912, 0.7968, 0.706, 0.8404, 0.6492, 0.8436, 0.625, 0.8436, 0.625, 0.8404, 0.6492, 0.7258, 0.7154, 0.75, 0.7186, 0.75, 0.7186, 0.7258, 0.7154, 0.6838, 0.5588, 0.669, 0.5782, 0.669, 0.5782, 0.6838, 0.5588, 0.8436, 0.625, 0.8404, 0.6008, 0.8404, 0.6008, 0.8436, 0.625, 0.6596, 0.6492, 0.669, 0.6718, 0.669, 0.6718, 0.6596, 0.6492, 0.669, 0.5782, 0.6596, 0.6008, 0.6596, 0.6008, 0.669, 0.5782, 0.831, 0.6718, 0.8404, 0.6492, 0.8404, 0.6492, 0.831, 0.6718, 0.669, 0.6718, 0.6838, 0.6912, 0.6838, 0.6912, 0.669, 0.6718, 0.6838, 0.6912, 0.7032, 0.706, 0.7032, 0.706, 0.6838, 0.6912, 0.8404, 0.6008, 0.831, 0.5782, 0.831, 0.5782, 0.8404, 0.6008, 0.6564, 0.625, 0.6596, 0.6492, 0.6596, 0.6492, 0.6564, 0.625, 0.7742, 0.7154, 0.7968, 0.706, 0.7968, 0.706, 0.7742, 0.7154, 0.7968, 0.544, 0.7742, 0.5346, 0.7742, 0.5346, 0.7968, 0.544, 0.6596, 0.6008, 0.6564, 0.625, 0.6564, 0.625, 0.6596, 0.6008, 0.0, 0.0, 0.0, 0.0, 0.0, 0.0, 0.0, 0.0, 0.0, 0.0, 0.0, 0.0, 0.0, 0.0, 0.0, 0.0, 0.0, 0.0, 0.0, 0.0, 0.0, 0.0, 0.0, 0.0, 0.0, 0.0, 0.0, 0.0, 0.0, 0.0, 0.0, 0.0, 0.0, 0.0, 0.0, 0.0, 0.0, 0.0, 0.0, 0.0, 0.0, 0.0, 0.0, 0.0, 0.0, 0.0, 0.0, 0.0, 0.0, 0.0, 0.0, 0.0, 0.0, 0.0, 0.0, 0.0, 0.0, 0.0, 0.0, 0.0, 0.0, 0.0, 0.0, 0.0, 0.0, 0.0, 0.0, 0.0, 0.0, 0.0, 0.0, 0.0, 0.0, 0.0, 0.0, 0.0, 0.0, 0.0, 0.0, 0.0, 0.0, 0.0, 0.0, 0.0, 0.0, 0.0, 0.0, 0.0, 0.0, 0.0, 0.0, 0.0, 0.0, 0.0, 0.0, 0.0, 0.0, 0.0, 0.0, 0.0, 0.0, 0.0, 0.0, 0.0, 0.0, 0.0, 0.0, 0.0, 0.0, 0.0, 0.0, 0.0, 0.0, 0.0, 0.0, 0.0, 0.0, 0.0, 0.0, 0.0, 0.0, 0.0, 0.0, 0.0, 0.0, 0.0, 0.0, 0.0, 0.0, 0.0, 0.0, 0.0, 0.0, 0.0, 0.0, 0.0, 0.0, 0.0, 0.0, 0.0, 0.0, 0.0, 0.0, 0.0, 0.0, 0.0, 0.0, 0.0, 0.0, 0.0, 0.0, 0.0, 0.0, 0.0, 0.0, 0.0, 0.0, 0.0, 0.0, 0.0, 0.0, 0.0, 0.0, 0.0, 0.0, 0.0, 0.0, 0.0, 0.0, 0.0, 0.0, 0.0, 0.0, 0.0, 0.0, 0.0, 0.0, 0.0, 0.0, 0.0, 0.0, 0.0, 0.0, 0.0, 0.0, 0.0, 0.0, 0.0, 0.0, 0.0, 0.0, 0.0, 0.0, 0.0, 0.0, 0.0, 0.0, 0.0, 0.0, 0.0, 0.0, 0.0, 0.0, 0.0, 0.0, 0.0, 0.0, 0.0, 0.0, 0.0, 0.0, 0.0, 0.0, 0.0, 0.0, 0.0, 0.0, 0.0, 0.0, 0.0, 0.0, 0.0, 0.0, 0.0, 0.0, 0.0, 0.0, 0.0, 0.0, 0.0, 0.0, 0.0, 0.0, 0.0, 0.0, 0.0, 0.0, 0.0, 0.0, 0.0, 0.0, 0.0, 0.0, 0.0, 0.0, 0.0, 0.0, 0.0, 0.0, 0.0, 0.0, 0.0, 0.0, 0.0, 0.0, 0.0, 0.0, 0.0, 0.0, 0.0, 0.0, 0.0, 0.0, 0.0, 0.0, 0.0, 0.0, 0.0, 0.0, 0.0, 0.0, 0.0, 0.0, 0.0, 0.0, 0.0, 0.0, 0.0, 0.0, 0.0, 0.0, 0.0, 0.0, 0.0, 0.0, 0.0, 0.0, 0.0, 0.0, 0.0, 0.0, 0.0, 0.0, 0.0, 0.0, 0.0, 0.0, 0.0, 0.0, 0.0, 0.0, 0.0, 0.0, 0.0, 0.0, 0.0, 0.0, 0.0, 0.0, 0.0, 0.0, 0.0, 0.0, 0.0, 0.0, 0.0, 0.0, 0.0, 0.0, 0.0, 0.0, 0.0, 0.0, 0.0, 0.0, 0.0, 0.0, 0.0, 0.0, 0.0, 0.0, 0.0, 0.0, 0.0, 0.0, 0.0, 0.0, 0.0, 0.0, 0.0, 0.0, 0.0, 0.0, 0.0, 0.0, 0.0, 0.0, 0.0, 0.0, 0.0, 0.0, 0.0, 0.0, 0.0, 0.0, 0.0, 0.0, 0.0, 0.0, 0.0, 0.0, 0.0, 0.0, 0.0, 0.0, 0.0, 0.0, 0.0, 0.0, 0.0, 0.0, 0.0, 0.0, 0.0, 0.0, 0.0, 0.0, 0.0, 0.0, 0.0, 0.0, 0.0, 0.0, 0.0, 0.0, 0.0, 0.0, 0.0, 0.0, 0.0, 0.0, 0.0, 0.0, 0.0, 0.0, 0.0, 0.0, 0.0, 0.0, 0.0, 0.0, 0.0, 0.0, 0.0, 0.0, 0.0, 0.0, 0.0, 0.0, 0.0, 0.0, 0.0, 0.0, 0.0, 0.0, 0.0, 0.0, 0.0, 0.0, 0.0, 0.0, 0.0, 0.0, 0.0, 0.0, 0.0, 0.0, 0.0, 0.0, 0.0, 0.0, 0.0, 0.0, 0.0, 0.0, 0.0, 0.0, 0.0, 0.0, 0.0, 0.0, 0.0, 0.0, 0.0, 0.0, 0.0, 0.0, 0.0, 0.0, 0.0, 0.0, 0.0, 0.0, 0.0, 0.0, 0.0, 0.0, 0.0, 0.0, 0.0, 0.0, 0.0, 0.0, 0.0, 0.0, 0.0, 0.0, 0.0, 0.0, 0.0, 0.0, 0.0, 0.0, 0.0, 0.0, 0.0, 0.0, 0.0, 0.0, 0.0, 0.0, 0.0, 0.0, 0.0, 0.0, 0.0, 0.0, 0.0, 0.0, 0.0, 0.0, 0.0, 0.0, 0.0, 0.0, 0.0, 0.0, 0.0, 0.0, 0.0, 0.0, 0.0, 0.0, 0.0, 0.0, 0.0, 0.0, 0.0, 0.0, 0.0, 0.0, 0.0, 0.0, 0.0, 0.0, 0.0, 0.0, 0.0, 0.0, 0.0, 0.0, 0.0, 0.0, 0.0, 0.0, 0.0, 0.0, 0.0, 0.0, 0.0, 0.0, 0.0, 0.0, 0.0, 0.0, 0.0, 0.0, 0.0, 0.0, 0.0, 0.0, 0.0, 0.0, 0.0, 0.0, 0.0, 0.0, 0.0, 0.0, 0.0, 0.0, 0.0, 0.0, 0.0, 0.0, 0.0, 0.0, 0.0, 0.0, 0.0, 0.0, 0.0, 0.0, 0.0, 0.0, 0.0, 0.0, 0.0, 0.0, 0.0, 0.0, 0.0, 0.0, 0.0, 0.0, 0.0, 0.0, 0.0, 0.0, 0.0, 0.0, 0.0, 0.0, 0.0, 0.0, 0.0, 0.0, 0.0, 0.0, 0.0, 0.0, 0.0, 0.0, 0.0, 0.0, 0.0, 0.0, 0.0, 0.0, 0.0, 0.0, 0.0, 0.0, 0.0, 0.0, 0.0, 0.0, 0.0, 0.0, 0.0, 0.0, 0.0, 0.0, 0.0, 0.0, 0.0, 0.0, 0.0, 0.0, 0.0, 0.0, 0.0, 0.0, 0.0, 0.0, 0.0, 0.0, 0.0, 0.0, 0.0, 0.0, 0.0, 0.0, 0.0, 0.0, 0.0, 0.0, 0.0, 0.0, 0.0, 0.0, 0.0, 0.0, 0.0, 0.0, 0.0, 0.0, 0.0, 0.0, 0.0, 0.0, 0.0, 0.0, 0.0, 0.0, 0.0, 0.0, 0.0, 0.0, 0.0, 0.0, 0.0, 0.0, 0.0, 0.0, 0.0, 0.0, 0.0, 0.0, 0.0, 0.0, 0.0, 0.0, 0.0, 0.0, 0.0, 0.0, 0.0, 0.0, 0.0, 0.0, 0.0, 0.0, 0.0, 0.0, 0.0, 0.0, 0.0, 0.0, 0.0, 0.0, 0.0, 0.0, 0.0, 0.0, 0.0, 0.0, 0.0, 0.0, 0.0, 0.0, 0.0, 0.0, 0.0, 0.0, 0.0, 0.0, 0.0, 0.0, 0.0, 0.0, 0.0, 0.0, 0.0, 0.0, 0.0, 0.0, 0.0, 0.0, 0.0, 0.0, 0.0, 0.0, 0.0, 0.0, 0.0, 0.0, 0.0, 0.0, 0.0, 0.0, 0.0, 0.0, 0.0, 0.0, 0.0, 0.0, 0.0, 0.0, 0.0, 0.0, 0.0, 0.0, 0.0, 0.0, 0.0, 0.0, 0.0, 0.0, 0.0, 0.0, 0.0, 0.0, 0.0, 0.0, 0.0, 0.0, 0.0, 0.0, 0.0, 0.0, 0.0, 0.0, 0.0, 0.0, 0.0, 0.0, 0.0, 0.0, 0.0, 0.0, 0.0, 0.0, 0.0, 0.0, 0.0, 0.0, 0.0, 0.0, 0.0, 0.0, 0.0, 0.0, 0.0, 0.0, 0.0, 0.0, 0.0, 0.0, 0.0, 0.0, 0.0, 0.0, 0.0, 0.0, 0.0, 0.0, 0.0, 0.0, 0.0, 0.0, 0.0, 0.0, 0.0, 0.0, 0.0, 0.0, 0.0, 0.0, 0.0, 0.0, 0.0, 0.0, 0.0, 0.0, 0.0, 0.0, 0.0, 0.0, 0.0, 0.0, 0.0, 0.0, 0.0, 0.0, 0.0, 0.0, 0.0, 0.0, 0.0, 0.0, 0.0, 0.0, 0.0, 0.0, 0.0, 0.0, 0.0, 0.0, 0.0, 0.0, 0.0, 0.0, 0.0, 0.0, 0.0, 0.0, 0.0, 0.0, 0.0, 0.0, 0.0, 0.0, 0.0, 0.0, 0.0, 0.0, 0.0, 0.0, 0.0, 0.0, 0.0, 0.0, 0.0, 0.0, 0.0, 0.0, 0.0, 0.0, 0.0, 0.0, 0.0, 0.0, 0.0, 0.0, 0.0, 0.0, 0.0, 0.0, 0.0, 0.0, 0.0, 0.0, 0.0, 0.0, 0.0, 0.0, 0.0, 0.0, 0.0, 0.0, 0.0, 0.0, 0.0, 0.0, 0.0, 0.0, 0.0, 0.0, 0.0, 0.0, 0.0, 0.0, 0.0, 0.0, 0.0, 0.0, 0.0, 0.0, 0.0, 0.0, 0.0, 0.0, 0.0, 0.0, 0.0, 0.0, 0.0, 0.0, 0.0, 0.0, 0.0, 0.0, 0.0, 0.0, 0.0, 0.0, 0.0, 0.0, 0.0, 0.0, 0.0, 0.0, 0.0, 0.0, 0.0, 0.0, 0.0, 0.0, 0.0, 0.0, 0.0, 0.0, 0.0, 0.0, 0.0, 0.0, 0.0, 0.0, 0.0, 0.0, 0.0, 0.0, 0.0, 0.0, 0.0, 0.0, 0.0, 0.0, 0.0, 0.0, 0.0, 0.0, 0.0, 0.0, 0.0, 0.0, 0.0, 0.0, 0.0, 0.0, 0.0, 0.0, 0.0, 0.0, 0.0, 0.0, 0.0, 0.0, 0.0, 0.0, 0.0, 0.0, 0.0, 0.0, 0.0, 0.0, 0.0, 0.0, 0.0, 0.0, 0.0, 0.0, 0.0, 0.0, 0.0, 0.0, 0.0, 0.0, 0.0, 0.0, 0.0, 0.0, 0.0, 0.0, 0.0, 0.0, 0.0, 0.0, 0.0, 0.0, 0.0, 0.0, 0.0, 0.0, 0.0, 0.0, 0.0, 0.0, 0.0, 0.0, 0.0, 0.0, 0.0, 0.0, 0.0, 0.0, 0.0, 0.0, 0.0, 0.0, 0.0, 0.0, 0.0, 0.0, 0.0, 0.0, 0.0, 0.0, 0.0, 0.0, 0.0, 0.0, 0.0, 0.0, 0.0, 0.0, 0.0, 0.0, 0.0, 0.0, 0.0, 0.0, 0.0, 0.0, 0.0, 0.0, 0.0, 0.0, 0.0, 0.0, 0.0, 0.0, 0.0, 0.0, 0.0, 0.0, 0.0, 0.0, 0.0, 0.0, 0.0, 0.0, 0.0, 0.0, 0.0, 0.0, 0.0, 0.0, 0.0, 0.0, 0.0, 0.0, 0.0, 0.0, 0.0, 0.0, 0.0, 0.0, 0.0, 0.0, 0.0, 0.0, 0.0, 0.0, 0.0, 0.0, 0.0, 0.0, 0.0, 0.0, 0.0, 0.0, 0.0, 0.0, 0.0, 0.0, 0.0, 0.0, 0.0, 0.0, 0.0, 0.0, 0.0, 0.0, 0.0, 0.0, 0.0, 0.0, 0.0, 0.0, 0.0, 0.0, 0.0, 0.0, 0.0, 0.0, 0.0, 0.0, 0.0, 0.0, 0.0, 0.0, 0.0, 0.0, 0.0, 0.0, 0.0, 0.0, 0.0, 0.0, 0.0, 0.0, 0.0, 0.0, 0.0, 0.0, 0.0, 0.0, 0.0, 0.0, 0.0, 0.0, 0.0, 0.0, 0.0, 0.0, 0.0, 0.0, 0.0, 0.0, 0.0, 0.0, 0.0, 0.0, 0.0, 0.0, 0.0, 0.0, 0.0, 0.0, 0.0, 0.0, 0.0, 0.0, 0.0, 0.0, 0.0, 0.0, 0.0, 0.0, 0.0, 0.0, 0.0, 0.0, 0.0, 0.0, 0.0, 0.0, 0.0, 0.0, 0.0, 0.0, 0.0, 0.0, 0.0, 0.0, 0.0, 0.0, 0.0, 0.0, 0.0, 0.0, 0.0, 0.0, 0.0, 0.0, 0.0, 0.0, 0.0, 0.0, 0.0, 0.0, 0.0, 0.0, 0.0, 0.0, 0.0, 0.0, 0.0, 0.0, 0.0, 0.0, 0.0, 0.0, 0.0, 0.0, 0.0, 0.0, 0.0, 0.0, 0.0, 0.0, 0.0, 0.0, 0.0, 0.0, 0.0, 0.0, 0.0, 0.0, 0.0, 0.0, 0.0, 0.0, 0.0, 0.0, 0.0, 0.0, 0.0, 0.0, 0.0, 0.0, 0.0, 0.0, 0.0, 0.0, 0.0, 0.0, 0.0, 0.0, 0.0, 0.0, 0.0, 0.0, 0.0, 0.0, 0.0, 0.0, 0.0, 0.0, 0.0, 0.0, 0.0, 0.0, 0.0, 0.0, 0.0, 0.0, 0.0, 0.0, 0.0, 0.0, 0.0, 0.0, 0.0, 0.0, 0.0, 0.0, 0.0, 0.0, 0.0, 0.0, 0.0, 0.0, 0.0, 0.0, 0.0, 0.0, 0.0, 0.0, 0.0, 0.0, 0.0, 0.0, 0.0, 0.0, 0.0, 0.0, 0.0, 0.0, 0.0, 0.0, 0.0, 0.0, 0.0, 0.0, 0.0, 0.0, 0.0, 0.0, 0.0, 0.0, 0.0, 0.0, 0.0, 0.0, 0.0, 0.0, 0.0, 0.0, 0.0, 0.0, 0.0, 0.0, 0.0, 0.0, 0.0, 0.0, 0.0, 0.0, 0.0, 0.0, 0.0, 0.0, 0.0, 0.0, 0.0, 0.0, 0.0, 0.0, 0.0, 0.0, 0.0, 0.0, 0.0, 0.0, 0.0, 0.0, 0.0, 0.0, 0.0, 0.0, 0.0, 0.0, 0.0, 0.0, 0.0, 0.0, 0.0, 0.0, 0.0, 0.0, 0.0, 0.0, 0.0])
me_cube.materials.append(mat_mat1)
me_cube.use_mirror_vertex_groups = False
me_cube.update()

# ---- objects
ob_cube = bpy.data.objects.new('Cube', me_cube)

# ---- transforms, parenting, visibility, modifiers, constraints
ob_cube.location = (0.0, 0.0, 0.0)
ob_cube.lock_rotations_4d = False
ob_cube.empty_display_type = 'ARROWS'
ob_cube.lineart.crease_threshold = 0.0
_m = ob_cube.modifiers.new('Bevel', 'BEVEL')
_m.width = 0.002
_m.width_pct = 0.002
_m.segments = 5
_m.limit_method = 'WEIGHT'
_m.offset_type = 'DEPTH'

# ---- collection membership
col_collection.objects.link(ob_cube)

# ---- scene / render settings (as saved in the file)
scene.frame_start = 1; scene.frame_end = 250; scene.frame_set(1)
scene.render.engine = 'BLENDER_EEVEE_NEXT'
scene.cycles.sampling_pattern = 'TABULATED_SOBOL'
scene.cycles.use_light_tree = False
scene.view_settings.view_transform = 'Filmic'
bpy.context.view_layer.update()

# ---- added for rendering (the .blend has no active camera and no usable light): camera, sun
cam_auto = bpy.data.cameras.new('AutoCamera')
cam_auto.lens = 50.0
cam_auto.sensor_width = 36.0
cam_auto.clip_end = 1000.0
ob_auto_camera = bpy.data.objects.new('AutoCamera', cam_auto)
scene.collection.objects.link(ob_auto_camera)
ob_auto_camera.location = (0.32135, -0.38562, 0.394586)
ob_auto_camera.rotation_euler = (1.09748, -7.21219e-08, 0.694738)
scene.camera = ob_auto_camera
light_auto_sun = bpy.data.lights.new('AutoSun', 'SUN')
light_auto_sun.energy = 3.0
light_auto_sun.angle = 0.0523599
ob_auto_sun = bpy.data.objects.new('AutoSun', light_auto_sun)
scene.collection.objects.link(ob_auto_sun)
ob_auto_sun.rotation_euler = (0.872665, 0.174533, 0.523599)
bpy.context.view_layer.update()
